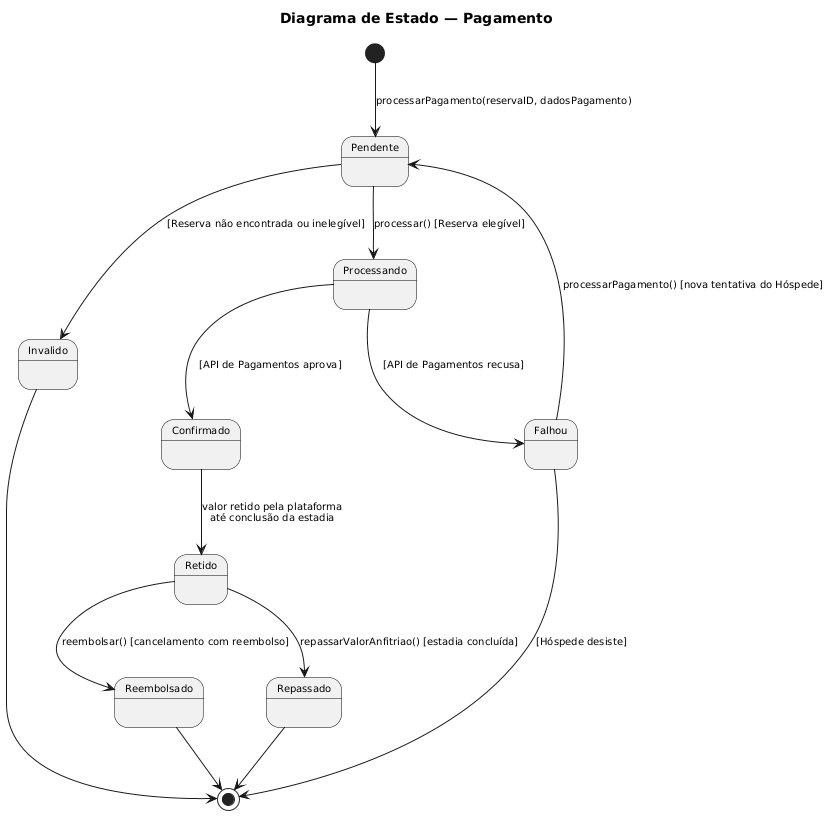

The diagram above was rendered by PlantUML. Its source (embedded in the PNG):
@startuml
skinparam backgroundColor white
skinparam stateBorderColor black
skinparam stateFontName Arial
skinparam stateFontSize 10
skinparam stateArrowFontName Arial
skinparam stateArrowFontSize 10
skinparam shadowing false

title Diagrama de Estado — Pagamento

[*] --> Pendente : processarPagamento(reservaID, dadosPagamento)

Pendente --> Invalido : [Reserva não encontrada ou inelegível]
Pendente --> Processando : processar() [Reserva elegível]

Processando --> Confirmado : [API de Pagamentos aprova]
Processando --> Falhou : [API de Pagamentos recusa]

Falhou --> Pendente : processarPagamento() [nova tentativa do Hóspede]
Falhou --> [*] : [Hóspede desiste]

Confirmado --> Retido : valor retido pela plataforma\naté conclusão da estadia

Retido --> Reembolsado : reembolsar() [cancelamento com reembolso]
Retido --> Repassado : repassarValorAnfitriao() [estadia concluída]

Invalido --> [*]
Reembolsado --> [*]
Repassado --> [*]
@enduml